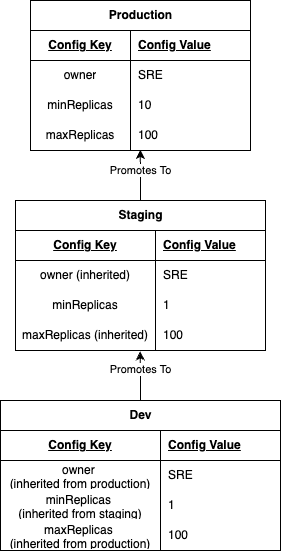

The diagram above was exported from draw.io. Its source (the exported page's mxGraphModel, read from the mxfile embedded in the PNG):
<mxGraphModel dx="1121" dy="606" grid="1" gridSize="10" guides="1" tooltips="1" connect="1" arrows="1" fold="1" page="1" pageScale="1" pageWidth="827" pageHeight="1169" math="0" shadow="0">
  <root>
    <mxCell id="WIyWlLk6GJQsqaUBKTNV-0" />
    <mxCell id="WIyWlLk6GJQsqaUBKTNV-1" parent="WIyWlLk6GJQsqaUBKTNV-0" />
    <mxCell id="OwRiAsy35_YWLUe7O3C0-13" value="Production" style="shape=table;startSize=30;container=1;collapsible=1;childLayout=tableLayout;fixedRows=1;rowLines=0;fontStyle=1;align=center;resizeLast=1;html=1;" vertex="1" parent="WIyWlLk6GJQsqaUBKTNV-1">
      <mxGeometry x="225" width="220" height="150" as="geometry" />
    </mxCell>
    <mxCell id="OwRiAsy35_YWLUe7O3C0-14" value="" style="shape=tableRow;horizontal=0;startSize=0;swimlaneHead=0;swimlaneBody=0;fillColor=none;collapsible=0;dropTarget=0;points=[[0,0.5],[1,0.5]];portConstraint=eastwest;top=0;left=0;right=0;bottom=1;" vertex="1" parent="OwRiAsy35_YWLUe7O3C0-13">
      <mxGeometry y="30" width="220" height="30" as="geometry" />
    </mxCell>
    <mxCell id="OwRiAsy35_YWLUe7O3C0-15" value="&lt;u&gt;Config Key&lt;/u&gt;" style="shape=partialRectangle;connectable=0;fillColor=none;top=0;left=0;bottom=0;right=0;fontStyle=1;overflow=hidden;whiteSpace=wrap;html=1;" vertex="1" parent="OwRiAsy35_YWLUe7O3C0-14">
      <mxGeometry width="100.00000000000023" height="30" as="geometry">
        <mxRectangle width="100.00000000000023" height="30" as="alternateBounds" />
      </mxGeometry>
    </mxCell>
    <mxCell id="OwRiAsy35_YWLUe7O3C0-16" value="Config Value" style="shape=partialRectangle;connectable=0;fillColor=none;top=0;left=0;bottom=0;right=0;align=left;spacingLeft=6;fontStyle=5;overflow=hidden;whiteSpace=wrap;html=1;" vertex="1" parent="OwRiAsy35_YWLUe7O3C0-14">
      <mxGeometry x="100.00000000000023" width="119.99999999999977" height="30" as="geometry">
        <mxRectangle width="119.99999999999977" height="30" as="alternateBounds" />
      </mxGeometry>
    </mxCell>
    <mxCell id="OwRiAsy35_YWLUe7O3C0-17" value="" style="shape=tableRow;horizontal=0;startSize=0;swimlaneHead=0;swimlaneBody=0;fillColor=none;collapsible=0;dropTarget=0;points=[[0,0.5],[1,0.5]];portConstraint=eastwest;top=0;left=0;right=0;bottom=0;" vertex="1" parent="OwRiAsy35_YWLUe7O3C0-13">
      <mxGeometry y="60" width="220" height="30" as="geometry" />
    </mxCell>
    <mxCell id="OwRiAsy35_YWLUe7O3C0-18" value="owner" style="shape=partialRectangle;connectable=0;fillColor=none;top=0;left=0;bottom=0;right=0;editable=1;overflow=hidden;whiteSpace=wrap;html=1;" vertex="1" parent="OwRiAsy35_YWLUe7O3C0-17">
      <mxGeometry width="100.00000000000023" height="30" as="geometry">
        <mxRectangle width="100.00000000000023" height="30" as="alternateBounds" />
      </mxGeometry>
    </mxCell>
    <mxCell id="OwRiAsy35_YWLUe7O3C0-19" value="SRE" style="shape=partialRectangle;connectable=0;fillColor=none;top=0;left=0;bottom=0;right=0;align=left;spacingLeft=6;overflow=hidden;whiteSpace=wrap;html=1;" vertex="1" parent="OwRiAsy35_YWLUe7O3C0-17">
      <mxGeometry x="100.00000000000023" width="119.99999999999977" height="30" as="geometry">
        <mxRectangle width="119.99999999999977" height="30" as="alternateBounds" />
      </mxGeometry>
    </mxCell>
    <mxCell id="OwRiAsy35_YWLUe7O3C0-20" value="" style="shape=tableRow;horizontal=0;startSize=0;swimlaneHead=0;swimlaneBody=0;fillColor=none;collapsible=0;dropTarget=0;points=[[0,0.5],[1,0.5]];portConstraint=eastwest;top=0;left=0;right=0;bottom=0;" vertex="1" parent="OwRiAsy35_YWLUe7O3C0-13">
      <mxGeometry y="90" width="220" height="30" as="geometry" />
    </mxCell>
    <mxCell id="OwRiAsy35_YWLUe7O3C0-21" value="minReplicas" style="shape=partialRectangle;connectable=0;fillColor=none;top=0;left=0;bottom=0;right=0;editable=1;overflow=hidden;whiteSpace=wrap;html=1;" vertex="1" parent="OwRiAsy35_YWLUe7O3C0-20">
      <mxGeometry width="100.00000000000023" height="30" as="geometry">
        <mxRectangle width="100.00000000000023" height="30" as="alternateBounds" />
      </mxGeometry>
    </mxCell>
    <mxCell id="OwRiAsy35_YWLUe7O3C0-22" value="10" style="shape=partialRectangle;connectable=0;fillColor=none;top=0;left=0;bottom=0;right=0;align=left;spacingLeft=6;overflow=hidden;whiteSpace=wrap;html=1;" vertex="1" parent="OwRiAsy35_YWLUe7O3C0-20">
      <mxGeometry x="100.00000000000023" width="119.99999999999977" height="30" as="geometry">
        <mxRectangle width="119.99999999999977" height="30" as="alternateBounds" />
      </mxGeometry>
    </mxCell>
    <mxCell id="OwRiAsy35_YWLUe7O3C0-23" value="" style="shape=tableRow;horizontal=0;startSize=0;swimlaneHead=0;swimlaneBody=0;fillColor=none;collapsible=0;dropTarget=0;points=[[0,0.5],[1,0.5]];portConstraint=eastwest;top=0;left=0;right=0;bottom=0;" vertex="1" parent="OwRiAsy35_YWLUe7O3C0-13">
      <mxGeometry y="120" width="220" height="30" as="geometry" />
    </mxCell>
    <mxCell id="OwRiAsy35_YWLUe7O3C0-24" value="maxReplicas" style="shape=partialRectangle;connectable=0;fillColor=none;top=0;left=0;bottom=0;right=0;editable=1;overflow=hidden;whiteSpace=wrap;html=1;" vertex="1" parent="OwRiAsy35_YWLUe7O3C0-23">
      <mxGeometry width="100.00000000000023" height="30" as="geometry">
        <mxRectangle width="100.00000000000023" height="30" as="alternateBounds" />
      </mxGeometry>
    </mxCell>
    <mxCell id="OwRiAsy35_YWLUe7O3C0-25" value="100" style="shape=partialRectangle;connectable=0;fillColor=none;top=0;left=0;bottom=0;right=0;align=left;spacingLeft=6;overflow=hidden;whiteSpace=wrap;html=1;" vertex="1" parent="OwRiAsy35_YWLUe7O3C0-23">
      <mxGeometry x="100.00000000000023" width="119.99999999999977" height="30" as="geometry">
        <mxRectangle width="119.99999999999977" height="30" as="alternateBounds" />
      </mxGeometry>
    </mxCell>
    <mxCell id="OwRiAsy35_YWLUe7O3C0-26" value="Staging" style="shape=table;startSize=30;container=1;collapsible=1;childLayout=tableLayout;fixedRows=1;rowLines=0;fontStyle=1;align=center;resizeLast=1;html=1;" vertex="1" parent="WIyWlLk6GJQsqaUBKTNV-1">
      <mxGeometry x="210" y="200" width="250" height="150" as="geometry" />
    </mxCell>
    <mxCell id="OwRiAsy35_YWLUe7O3C0-27" value="" style="shape=tableRow;horizontal=0;startSize=0;swimlaneHead=0;swimlaneBody=0;fillColor=none;collapsible=0;dropTarget=0;points=[[0,0.5],[1,0.5]];portConstraint=eastwest;top=0;left=0;right=0;bottom=1;" vertex="1" parent="OwRiAsy35_YWLUe7O3C0-26">
      <mxGeometry y="30" width="250" height="30" as="geometry" />
    </mxCell>
    <mxCell id="OwRiAsy35_YWLUe7O3C0-28" value="&lt;u&gt;Config Key&lt;/u&gt;" style="shape=partialRectangle;connectable=0;fillColor=none;top=0;left=0;bottom=0;right=0;fontStyle=1;overflow=hidden;whiteSpace=wrap;html=1;" vertex="1" parent="OwRiAsy35_YWLUe7O3C0-27">
      <mxGeometry width="140.00000000000023" height="30" as="geometry">
        <mxRectangle width="140.00000000000023" height="30" as="alternateBounds" />
      </mxGeometry>
    </mxCell>
    <mxCell id="OwRiAsy35_YWLUe7O3C0-29" value="Config Value" style="shape=partialRectangle;connectable=0;fillColor=none;top=0;left=0;bottom=0;right=0;align=left;spacingLeft=6;fontStyle=5;overflow=hidden;whiteSpace=wrap;html=1;" vertex="1" parent="OwRiAsy35_YWLUe7O3C0-27">
      <mxGeometry x="140.00000000000023" width="109.99999999999977" height="30" as="geometry">
        <mxRectangle width="109.99999999999977" height="30" as="alternateBounds" />
      </mxGeometry>
    </mxCell>
    <mxCell id="OwRiAsy35_YWLUe7O3C0-30" value="" style="shape=tableRow;horizontal=0;startSize=0;swimlaneHead=0;swimlaneBody=0;fillColor=none;collapsible=0;dropTarget=0;points=[[0,0.5],[1,0.5]];portConstraint=eastwest;top=0;left=0;right=0;bottom=0;" vertex="1" parent="OwRiAsy35_YWLUe7O3C0-26">
      <mxGeometry y="60" width="250" height="30" as="geometry" />
    </mxCell>
    <mxCell id="OwRiAsy35_YWLUe7O3C0-31" value="owner (inherited)" style="shape=partialRectangle;connectable=0;fillColor=none;top=0;left=0;bottom=0;right=0;editable=1;overflow=hidden;whiteSpace=wrap;html=1;" vertex="1" parent="OwRiAsy35_YWLUe7O3C0-30">
      <mxGeometry width="140.00000000000023" height="30" as="geometry">
        <mxRectangle width="140.00000000000023" height="30" as="alternateBounds" />
      </mxGeometry>
    </mxCell>
    <mxCell id="OwRiAsy35_YWLUe7O3C0-32" value="SRE" style="shape=partialRectangle;connectable=0;fillColor=none;top=0;left=0;bottom=0;right=0;align=left;spacingLeft=6;overflow=hidden;whiteSpace=wrap;html=1;" vertex="1" parent="OwRiAsy35_YWLUe7O3C0-30">
      <mxGeometry x="140.00000000000023" width="109.99999999999977" height="30" as="geometry">
        <mxRectangle width="109.99999999999977" height="30" as="alternateBounds" />
      </mxGeometry>
    </mxCell>
    <mxCell id="OwRiAsy35_YWLUe7O3C0-33" value="" style="shape=tableRow;horizontal=0;startSize=0;swimlaneHead=0;swimlaneBody=0;fillColor=none;collapsible=0;dropTarget=0;points=[[0,0.5],[1,0.5]];portConstraint=eastwest;top=0;left=0;right=0;bottom=0;" vertex="1" parent="OwRiAsy35_YWLUe7O3C0-26">
      <mxGeometry y="90" width="250" height="30" as="geometry" />
    </mxCell>
    <mxCell id="OwRiAsy35_YWLUe7O3C0-34" value="minReplicas" style="shape=partialRectangle;connectable=0;fillColor=none;top=0;left=0;bottom=0;right=0;editable=1;overflow=hidden;whiteSpace=wrap;html=1;" vertex="1" parent="OwRiAsy35_YWLUe7O3C0-33">
      <mxGeometry width="140.00000000000023" height="30" as="geometry">
        <mxRectangle width="140.00000000000023" height="30" as="alternateBounds" />
      </mxGeometry>
    </mxCell>
    <mxCell id="OwRiAsy35_YWLUe7O3C0-35" value="1" style="shape=partialRectangle;connectable=0;fillColor=none;top=0;left=0;bottom=0;right=0;align=left;spacingLeft=6;overflow=hidden;whiteSpace=wrap;html=1;" vertex="1" parent="OwRiAsy35_YWLUe7O3C0-33">
      <mxGeometry x="140.00000000000023" width="109.99999999999977" height="30" as="geometry">
        <mxRectangle width="109.99999999999977" height="30" as="alternateBounds" />
      </mxGeometry>
    </mxCell>
    <mxCell id="OwRiAsy35_YWLUe7O3C0-36" value="" style="shape=tableRow;horizontal=0;startSize=0;swimlaneHead=0;swimlaneBody=0;fillColor=none;collapsible=0;dropTarget=0;points=[[0,0.5],[1,0.5]];portConstraint=eastwest;top=0;left=0;right=0;bottom=0;" vertex="1" parent="OwRiAsy35_YWLUe7O3C0-26">
      <mxGeometry y="120" width="250" height="30" as="geometry" />
    </mxCell>
    <mxCell id="OwRiAsy35_YWLUe7O3C0-37" value="maxReplicas (inherited)" style="shape=partialRectangle;connectable=0;fillColor=none;top=0;left=0;bottom=0;right=0;editable=1;overflow=hidden;whiteSpace=wrap;html=1;" vertex="1" parent="OwRiAsy35_YWLUe7O3C0-36">
      <mxGeometry width="140.00000000000023" height="30" as="geometry">
        <mxRectangle width="140.00000000000023" height="30" as="alternateBounds" />
      </mxGeometry>
    </mxCell>
    <mxCell id="OwRiAsy35_YWLUe7O3C0-38" value="100" style="shape=partialRectangle;connectable=0;fillColor=none;top=0;left=0;bottom=0;right=0;align=left;spacingLeft=6;overflow=hidden;whiteSpace=wrap;html=1;" vertex="1" parent="OwRiAsy35_YWLUe7O3C0-36">
      <mxGeometry x="140.00000000000023" width="109.99999999999977" height="30" as="geometry">
        <mxRectangle width="109.99999999999977" height="30" as="alternateBounds" />
      </mxGeometry>
    </mxCell>
    <mxCell id="OwRiAsy35_YWLUe7O3C0-39" value="Dev" style="shape=table;startSize=30;container=1;collapsible=1;childLayout=tableLayout;fixedRows=1;rowLines=0;fontStyle=1;align=center;resizeLast=1;html=1;" vertex="1" parent="WIyWlLk6GJQsqaUBKTNV-1">
      <mxGeometry x="195" y="400" width="280" height="150" as="geometry" />
    </mxCell>
    <mxCell id="OwRiAsy35_YWLUe7O3C0-40" value="" style="shape=tableRow;horizontal=0;startSize=0;swimlaneHead=0;swimlaneBody=0;fillColor=none;collapsible=0;dropTarget=0;points=[[0,0.5],[1,0.5]];portConstraint=eastwest;top=0;left=0;right=0;bottom=1;" vertex="1" parent="OwRiAsy35_YWLUe7O3C0-39">
      <mxGeometry y="30" width="280" height="30" as="geometry" />
    </mxCell>
    <mxCell id="OwRiAsy35_YWLUe7O3C0-41" value="&lt;u&gt;Config Key&lt;/u&gt;" style="shape=partialRectangle;connectable=0;fillColor=none;top=0;left=0;bottom=0;right=0;fontStyle=1;overflow=hidden;whiteSpace=wrap;html=1;" vertex="1" parent="OwRiAsy35_YWLUe7O3C0-40">
      <mxGeometry width="159.99999999999977" height="30" as="geometry">
        <mxRectangle width="159.99999999999977" height="30" as="alternateBounds" />
      </mxGeometry>
    </mxCell>
    <mxCell id="OwRiAsy35_YWLUe7O3C0-42" value="Config Value" style="shape=partialRectangle;connectable=0;fillColor=none;top=0;left=0;bottom=0;right=0;align=left;spacingLeft=6;fontStyle=5;overflow=hidden;whiteSpace=wrap;html=1;" vertex="1" parent="OwRiAsy35_YWLUe7O3C0-40">
      <mxGeometry x="159.99999999999977" width="120.00000000000023" height="30" as="geometry">
        <mxRectangle width="120.00000000000023" height="30" as="alternateBounds" />
      </mxGeometry>
    </mxCell>
    <mxCell id="OwRiAsy35_YWLUe7O3C0-43" value="" style="shape=tableRow;horizontal=0;startSize=0;swimlaneHead=0;swimlaneBody=0;fillColor=none;collapsible=0;dropTarget=0;points=[[0,0.5],[1,0.5]];portConstraint=eastwest;top=0;left=0;right=0;bottom=0;" vertex="1" parent="OwRiAsy35_YWLUe7O3C0-39">
      <mxGeometry y="60" width="280" height="30" as="geometry" />
    </mxCell>
    <mxCell id="OwRiAsy35_YWLUe7O3C0-44" value="owner&amp;nbsp;&lt;div&gt;(inherited from production)&lt;/div&gt;" style="shape=partialRectangle;connectable=0;fillColor=none;top=0;left=0;bottom=0;right=0;editable=1;overflow=hidden;whiteSpace=wrap;html=1;" vertex="1" parent="OwRiAsy35_YWLUe7O3C0-43">
      <mxGeometry width="159.99999999999977" height="30" as="geometry">
        <mxRectangle width="159.99999999999977" height="30" as="alternateBounds" />
      </mxGeometry>
    </mxCell>
    <mxCell id="OwRiAsy35_YWLUe7O3C0-45" value="SRE" style="shape=partialRectangle;connectable=0;fillColor=none;top=0;left=0;bottom=0;right=0;align=left;spacingLeft=6;overflow=hidden;whiteSpace=wrap;html=1;" vertex="1" parent="OwRiAsy35_YWLUe7O3C0-43">
      <mxGeometry x="159.99999999999977" width="120.00000000000023" height="30" as="geometry">
        <mxRectangle width="120.00000000000023" height="30" as="alternateBounds" />
      </mxGeometry>
    </mxCell>
    <mxCell id="OwRiAsy35_YWLUe7O3C0-46" value="" style="shape=tableRow;horizontal=0;startSize=0;swimlaneHead=0;swimlaneBody=0;fillColor=none;collapsible=0;dropTarget=0;points=[[0,0.5],[1,0.5]];portConstraint=eastwest;top=0;left=0;right=0;bottom=0;" vertex="1" parent="OwRiAsy35_YWLUe7O3C0-39">
      <mxGeometry y="90" width="280" height="30" as="geometry" />
    </mxCell>
    <mxCell id="OwRiAsy35_YWLUe7O3C0-47" value="minReplicas&amp;nbsp;&lt;div&gt;(inherited from staging)&lt;/div&gt;" style="shape=partialRectangle;connectable=0;fillColor=none;top=0;left=0;bottom=0;right=0;editable=1;overflow=hidden;whiteSpace=wrap;html=1;" vertex="1" parent="OwRiAsy35_YWLUe7O3C0-46">
      <mxGeometry width="159.99999999999977" height="30" as="geometry">
        <mxRectangle width="159.99999999999977" height="30" as="alternateBounds" />
      </mxGeometry>
    </mxCell>
    <mxCell id="OwRiAsy35_YWLUe7O3C0-48" value="1" style="shape=partialRectangle;connectable=0;fillColor=none;top=0;left=0;bottom=0;right=0;align=left;spacingLeft=6;overflow=hidden;whiteSpace=wrap;html=1;" vertex="1" parent="OwRiAsy35_YWLUe7O3C0-46">
      <mxGeometry x="159.99999999999977" width="120.00000000000023" height="30" as="geometry">
        <mxRectangle width="120.00000000000023" height="30" as="alternateBounds" />
      </mxGeometry>
    </mxCell>
    <mxCell id="OwRiAsy35_YWLUe7O3C0-49" value="" style="shape=tableRow;horizontal=0;startSize=0;swimlaneHead=0;swimlaneBody=0;fillColor=none;collapsible=0;dropTarget=0;points=[[0,0.5],[1,0.5]];portConstraint=eastwest;top=0;left=0;right=0;bottom=0;" vertex="1" parent="OwRiAsy35_YWLUe7O3C0-39">
      <mxGeometry y="120" width="280" height="30" as="geometry" />
    </mxCell>
    <mxCell id="OwRiAsy35_YWLUe7O3C0-50" value="maxReplicas&amp;nbsp;&lt;div&gt;(inherited from production)&lt;/div&gt;" style="shape=partialRectangle;connectable=0;fillColor=none;top=0;left=0;bottom=0;right=0;editable=1;overflow=hidden;whiteSpace=wrap;html=1;" vertex="1" parent="OwRiAsy35_YWLUe7O3C0-49">
      <mxGeometry width="159.99999999999977" height="30" as="geometry">
        <mxRectangle width="159.99999999999977" height="30" as="alternateBounds" />
      </mxGeometry>
    </mxCell>
    <mxCell id="OwRiAsy35_YWLUe7O3C0-51" value="100" style="shape=partialRectangle;connectable=0;fillColor=none;top=0;left=0;bottom=0;right=0;align=left;spacingLeft=6;overflow=hidden;whiteSpace=wrap;html=1;" vertex="1" parent="OwRiAsy35_YWLUe7O3C0-49">
      <mxGeometry x="159.99999999999977" width="120.00000000000023" height="30" as="geometry">
        <mxRectangle width="120.00000000000023" height="30" as="alternateBounds" />
      </mxGeometry>
    </mxCell>
    <mxCell id="OwRiAsy35_YWLUe7O3C0-56" style="edgeStyle=orthogonalEdgeStyle;rounded=0;orthogonalLoop=1;jettySize=auto;html=1;entryX=0.499;entryY=1.025;entryDx=0;entryDy=0;entryPerimeter=0;" edge="1" parent="WIyWlLk6GJQsqaUBKTNV-1" source="OwRiAsy35_YWLUe7O3C0-39" target="OwRiAsy35_YWLUe7O3C0-36">
      <mxGeometry relative="1" as="geometry" />
    </mxCell>
    <mxCell id="OwRiAsy35_YWLUe7O3C0-57" value="Promotes To" style="edgeLabel;html=1;align=center;verticalAlign=middle;resizable=0;points=[];" vertex="1" connectable="0" parent="OwRiAsy35_YWLUe7O3C0-56">
      <mxGeometry x="0.2953" relative="1" as="geometry">
        <mxPoint as="offset" />
      </mxGeometry>
    </mxCell>
    <mxCell id="OwRiAsy35_YWLUe7O3C0-58" style="edgeStyle=orthogonalEdgeStyle;rounded=0;orthogonalLoop=1;jettySize=auto;html=1;entryX=0.499;entryY=0.98;entryDx=0;entryDy=0;entryPerimeter=0;" edge="1" parent="WIyWlLk6GJQsqaUBKTNV-1" source="OwRiAsy35_YWLUe7O3C0-26" target="OwRiAsy35_YWLUe7O3C0-23">
      <mxGeometry relative="1" as="geometry" />
    </mxCell>
    <mxCell id="OwRiAsy35_YWLUe7O3C0-59" value="Promotes To" style="edgeLabel;html=1;align=center;verticalAlign=middle;resizable=0;points=[];" vertex="1" connectable="0" parent="OwRiAsy35_YWLUe7O3C0-58">
      <mxGeometry x="0.2075" relative="1" as="geometry">
        <mxPoint as="offset" />
      </mxGeometry>
    </mxCell>
  </root>
</mxGraphModel>